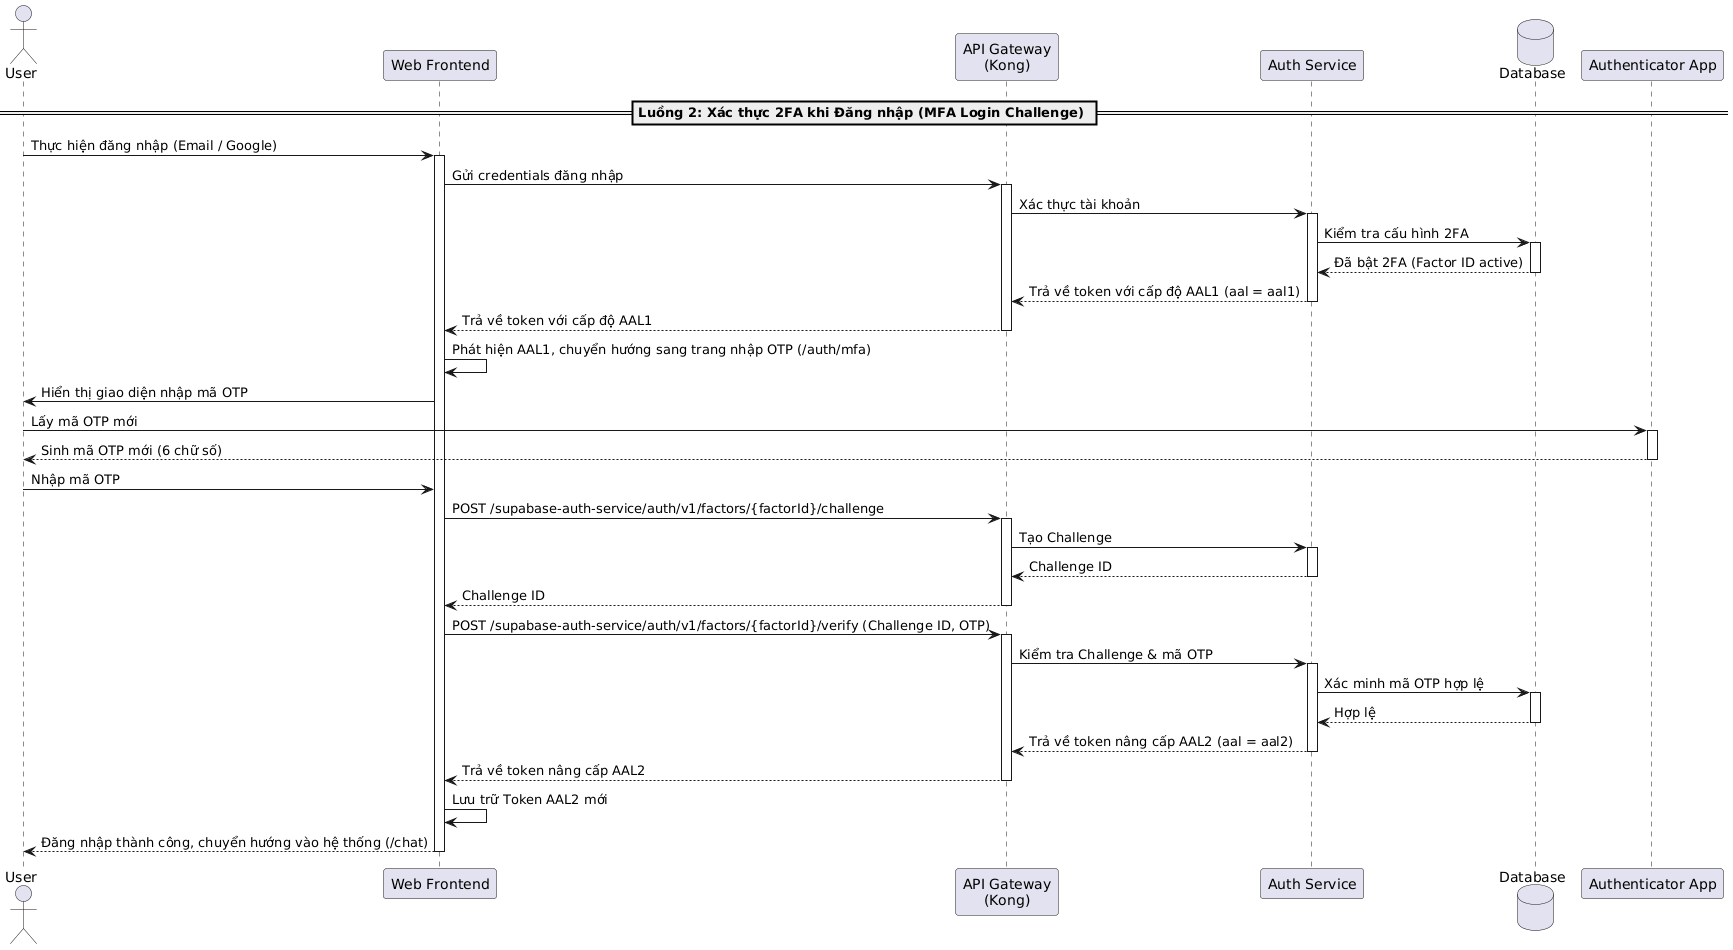

The diagram above was rendered by PlantUML. Its source (embedded in the PNG):
@startuml
actor "User" as User
participant "Web Frontend" as Frontend
participant "API Gateway\n(Kong)" as Kong
participant "Auth Service" as AuthService
database "Database" as DB
participant "Authenticator App" as AuthApp

== Luồng 2: Xác thực 2FA khi Đăng nhập (MFA Login Challenge) ==
User -> Frontend: Thực hiện đăng nhập (Email / Google)
activate Frontend
Frontend -> Kong: Gửi credentials đăng nhập
activate Kong
Kong -> AuthService: Xác thực tài khoản
activate AuthService
AuthService -> DB: Kiểm tra cấu hình 2FA
activate DB
DB --> AuthService: Đã bật 2FA (Factor ID active)
deactivate DB
AuthService --> Kong: Trả về token với cấp độ AAL1 (aal = aal1)
deactivate AuthService
Kong --> Frontend: Trả về token với cấp độ AAL1
deactivate Kong

Frontend -> Frontend: Phát hiện AAL1, chuyển hướng sang trang nhập OTP (/auth/mfa)
Frontend -> User: Hiển thị giao diện nhập mã OTP
User -> AuthApp: Lấy mã OTP mới
activate AuthApp
AuthApp --> User: Sinh mã OTP mới (6 chữ số)
deactivate AuthApp

User -> Frontend: Nhập mã OTP
Frontend -> Kong: POST /supabase-auth-service/auth/v1/factors/{factorId}/challenge
activate Kong
Kong -> AuthService: Tạo Challenge
activate AuthService
AuthService --> Kong: Challenge ID
deactivate AuthService
Kong --> Frontend: Challenge ID
deactivate Kong

Frontend -> Kong: POST /supabase-auth-service/auth/v1/factors/{factorId}/verify (Challenge ID, OTP)
activate Kong
Kong -> AuthService: Kiểm tra Challenge & mã OTP
activate AuthService
AuthService -> DB: Xác minh mã OTP hợp lệ
activate DB
DB --> AuthService: Hợp lệ
deactivate DB
AuthService --> Kong: Trả về token nâng cấp AAL2 (aal = aal2)
deactivate AuthService
Kong --> Frontend: Trả về token nâng cấp AAL2
deactivate Kong

Frontend -> Frontend: Lưu trữ Token AAL2 mới
Frontend --> User: Đăng nhập thành công, chuyển hướng vào hệ thống (/chat)
deactivate Frontend
@enduml